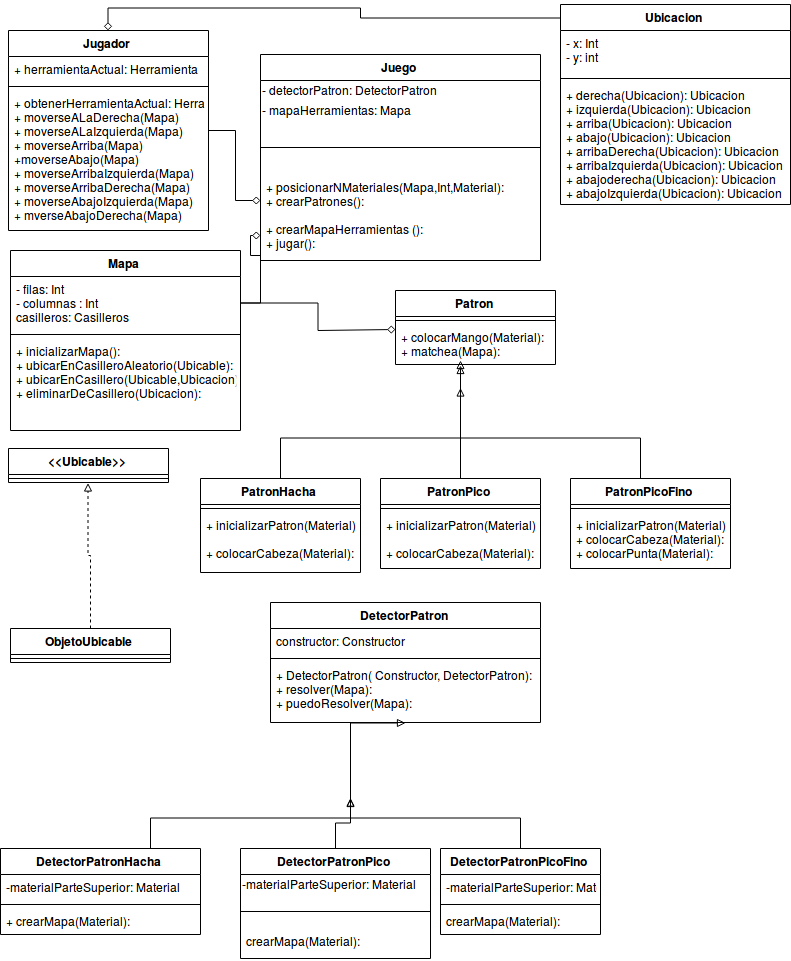

The diagram above was exported from draw.io. Its source (the exported page's mxGraphModel, read from the mxfile embedded in the PNG):
<mxGraphModel dx="1245" dy="1243" grid="1" gridSize="10" guides="1" tooltips="1" connect="1" arrows="1" fold="1" page="1" pageScale="1" pageWidth="827" pageHeight="1169" math="0" shadow="0">
  <root>
    <mxCell id="0" />
    <mxCell id="1" parent="0" />
    <mxCell id="zjc8c9RveZkyntAYynII-19" style="edgeStyle=orthogonalEdgeStyle;rounded=0;orthogonalLoop=1;jettySize=auto;html=1;endArrow=diamond;endFill=0;" edge="1" parent="1" source="zjc8c9RveZkyntAYynII-1" target="zjc8c9RveZkyntAYynII-9">
      <mxGeometry relative="1" as="geometry">
        <Array as="points">
          <mxPoint x="369" y="29" />
          <mxPoint x="369" y="20" />
          <mxPoint x="118" y="20" />
        </Array>
      </mxGeometry>
    </mxCell>
    <mxCell id="zjc8c9RveZkyntAYynII-1" value="Ubicacion" style="swimlane;fontStyle=1;align=center;verticalAlign=top;childLayout=stackLayout;horizontal=1;startSize=26;horizontalStack=0;resizeParent=1;resizeParentMax=0;resizeLast=0;collapsible=1;marginBottom=0;" vertex="1" parent="1">
      <mxGeometry x="570" y="16" width="230" height="200" as="geometry">
        <mxRectangle x="520" y="16" width="90" height="26" as="alternateBounds" />
      </mxGeometry>
    </mxCell>
    <mxCell id="zjc8c9RveZkyntAYynII-2" value="- x: Int&#10;- y: int&#10;" style="text;strokeColor=none;fillColor=none;align=left;verticalAlign=top;spacingLeft=4;spacingRight=4;overflow=hidden;rotatable=0;points=[[0,0.5],[1,0.5]];portConstraint=eastwest;" vertex="1" parent="zjc8c9RveZkyntAYynII-1">
      <mxGeometry y="26" width="230" height="44" as="geometry" />
    </mxCell>
    <mxCell id="zjc8c9RveZkyntAYynII-3" value="" style="line;strokeWidth=1;fillColor=none;align=left;verticalAlign=middle;spacingTop=-1;spacingLeft=3;spacingRight=3;rotatable=0;labelPosition=right;points=[];portConstraint=eastwest;" vertex="1" parent="zjc8c9RveZkyntAYynII-1">
      <mxGeometry y="70" width="230" height="8" as="geometry" />
    </mxCell>
    <mxCell id="zjc8c9RveZkyntAYynII-4" value="+ derecha(Ubicacion): Ubicacion&#10;+ izquierda(Ubicacion): Ubicacion&#10;+ arriba(Ubicacion): Ubicacion&#10;+ abajo(Ubicacion): Ubicacion&#10;+ arribaDerecha(Ubicacion): Ubicacion&#10;+ arribaIzquierda(Ubicacion): Ubicacion&#10;+ abajoderecha(Ubicacion): Ubicacion&#10;+ abajoIzquierda(Ubicacion): Ubicacion&#10;" style="text;strokeColor=none;fillColor=none;align=left;verticalAlign=top;spacingLeft=4;spacingRight=4;overflow=hidden;rotatable=0;points=[[0,0.5],[1,0.5]];portConstraint=eastwest;" vertex="1" parent="zjc8c9RveZkyntAYynII-1">
      <mxGeometry y="78" width="230" height="122" as="geometry" />
    </mxCell>
    <mxCell id="zjc8c9RveZkyntAYynII-5" value="Juego" style="swimlane;fontStyle=1;align=center;verticalAlign=top;childLayout=stackLayout;horizontal=1;startSize=26;horizontalStack=0;resizeParent=1;resizeParentMax=0;resizeLast=0;collapsible=1;marginBottom=0;" vertex="1" parent="1">
      <mxGeometry x="270" y="66" width="280" height="206" as="geometry" />
    </mxCell>
    <mxCell id="zjc8c9RveZkyntAYynII-81" value="- detectorPatron: DetectorPatron" style="text;html=1;resizable=0;points=[];autosize=1;align=left;verticalAlign=top;spacingTop=-4;" vertex="1" parent="zjc8c9RveZkyntAYynII-5">
      <mxGeometry y="26" width="280" height="20" as="geometry" />
    </mxCell>
    <mxCell id="zjc8c9RveZkyntAYynII-82" value="- mapaHerramientas: Mapa" style="text;html=1;resizable=0;points=[];autosize=1;align=left;verticalAlign=top;spacingTop=-4;" vertex="1" parent="zjc8c9RveZkyntAYynII-5">
      <mxGeometry y="46" width="280" height="20" as="geometry" />
    </mxCell>
    <mxCell id="zjc8c9RveZkyntAYynII-7" value="" style="line;strokeWidth=1;fillColor=none;align=left;verticalAlign=middle;spacingTop=-1;spacingLeft=3;spacingRight=3;rotatable=0;labelPosition=right;points=[];portConstraint=eastwest;" vertex="1" parent="zjc8c9RveZkyntAYynII-5">
      <mxGeometry y="66" width="280" height="54" as="geometry" />
    </mxCell>
    <mxCell id="zjc8c9RveZkyntAYynII-8" value="+ posicionarNMateriales(Mapa,Int,Material): &#10;+ crearPatrones(): &#10;&#10;+ crearMapaHerramientas ():&#10;+ jugar():&#10;" style="text;strokeColor=none;fillColor=none;align=left;verticalAlign=top;spacingLeft=4;spacingRight=4;overflow=hidden;rotatable=0;points=[[0,0.5],[1,0.5]];portConstraint=eastwest;" vertex="1" parent="zjc8c9RveZkyntAYynII-5">
      <mxGeometry y="120" width="280" height="86" as="geometry" />
    </mxCell>
    <mxCell id="zjc8c9RveZkyntAYynII-17" style="edgeStyle=orthogonalEdgeStyle;rounded=0;orthogonalLoop=1;jettySize=auto;html=1;entryX=0;entryY=0.5;entryDx=0;entryDy=0;endArrow=diamond;endFill=0;" edge="1" parent="1" source="zjc8c9RveZkyntAYynII-9">
      <mxGeometry relative="1" as="geometry">
        <mxPoint x="270" y="212" as="targetPoint" />
      </mxGeometry>
    </mxCell>
    <mxCell id="zjc8c9RveZkyntAYynII-9" value="Jugador" style="swimlane;fontStyle=1;align=center;verticalAlign=top;childLayout=stackLayout;horizontal=1;startSize=26;horizontalStack=0;resizeParent=1;resizeParentMax=0;resizeLast=0;collapsible=1;marginBottom=0;" vertex="1" parent="1">
      <mxGeometry x="18" y="42" width="200" height="200" as="geometry" />
    </mxCell>
    <mxCell id="zjc8c9RveZkyntAYynII-10" value="+ herramientaActual: Herramienta" style="text;strokeColor=none;fillColor=none;align=left;verticalAlign=top;spacingLeft=4;spacingRight=4;overflow=hidden;rotatable=0;points=[[0,0.5],[1,0.5]];portConstraint=eastwest;" vertex="1" parent="zjc8c9RveZkyntAYynII-9">
      <mxGeometry y="26" width="200" height="26" as="geometry" />
    </mxCell>
    <mxCell id="zjc8c9RveZkyntAYynII-11" value="" style="line;strokeWidth=1;fillColor=none;align=left;verticalAlign=middle;spacingTop=-1;spacingLeft=3;spacingRight=3;rotatable=0;labelPosition=right;points=[];portConstraint=eastwest;" vertex="1" parent="zjc8c9RveZkyntAYynII-9">
      <mxGeometry y="52" width="200" height="8" as="geometry" />
    </mxCell>
    <mxCell id="zjc8c9RveZkyntAYynII-12" value="+ obtenerHerramientaActual: Herramienta&#10;+ moverseALaDerecha(Mapa)&#10;+ moverseALaIzquierda(Mapa)&#10;+ moverseArriba(Mapa)&#10;+moverseAbajo(Mapa)&#10;+ moverseArribaIzquierda(Mapa)&#10;+ moverseArribaDerecha(Mapa)&#10;+ moverseAbajoIzquierda(Mapa)&#10;+ mverseAbajoDerecha(Mapa)" style="text;strokeColor=none;fillColor=none;align=left;verticalAlign=top;spacingLeft=4;spacingRight=4;overflow=hidden;rotatable=0;points=[[0,0.5],[1,0.5]];portConstraint=eastwest;" vertex="1" parent="zjc8c9RveZkyntAYynII-9">
      <mxGeometry y="60" width="200" height="140" as="geometry" />
    </mxCell>
    <mxCell id="zjc8c9RveZkyntAYynII-13" value="Mapa" style="swimlane;fontStyle=1;align=center;verticalAlign=top;childLayout=stackLayout;horizontal=1;startSize=26;horizontalStack=0;resizeParent=1;resizeParentMax=0;resizeLast=0;collapsible=1;marginBottom=0;" vertex="1" parent="1">
      <mxGeometry x="20" y="262" width="230" height="180" as="geometry" />
    </mxCell>
    <mxCell id="zjc8c9RveZkyntAYynII-14" value="- filas: Int&#10;- columnas : Int&#10;casilleros: Casilleros&#10;" style="text;strokeColor=none;fillColor=none;align=left;verticalAlign=top;spacingLeft=4;spacingRight=4;overflow=hidden;rotatable=0;points=[[0,0.5],[1,0.5]];portConstraint=eastwest;" vertex="1" parent="zjc8c9RveZkyntAYynII-13">
      <mxGeometry y="26" width="230" height="54" as="geometry" />
    </mxCell>
    <mxCell id="zjc8c9RveZkyntAYynII-15" value="" style="line;strokeWidth=1;fillColor=none;align=left;verticalAlign=middle;spacingTop=-1;spacingLeft=3;spacingRight=3;rotatable=0;labelPosition=right;points=[];portConstraint=eastwest;" vertex="1" parent="zjc8c9RveZkyntAYynII-13">
      <mxGeometry y="80" width="230" height="8" as="geometry" />
    </mxCell>
    <mxCell id="zjc8c9RveZkyntAYynII-16" value="+ inicializarMapa():&#10;+ ubicarEnCasilleroAleatorio(Ubicable):&#10;+ ubicarEnCasillero(Ubicable,Ubicacion):&#10;+ eliminarDeCasillero(Ubicacion):" style="text;strokeColor=none;fillColor=none;align=left;verticalAlign=top;spacingLeft=4;spacingRight=4;overflow=hidden;rotatable=0;points=[[0,0.5],[1,0.5]];portConstraint=eastwest;" vertex="1" parent="zjc8c9RveZkyntAYynII-13">
      <mxGeometry y="88" width="230" height="92" as="geometry" />
    </mxCell>
    <mxCell id="zjc8c9RveZkyntAYynII-18" style="edgeStyle=orthogonalEdgeStyle;rounded=0;orthogonalLoop=1;jettySize=auto;html=1;endArrow=diamond;endFill=0;" edge="1" parent="1" source="zjc8c9RveZkyntAYynII-14" target="zjc8c9RveZkyntAYynII-8">
      <mxGeometry relative="1" as="geometry">
        <Array as="points">
          <mxPoint x="270" y="315" />
          <mxPoint x="270" y="268" />
          <mxPoint x="260" y="268" />
          <mxPoint x="260" y="246" />
        </Array>
      </mxGeometry>
    </mxCell>
    <mxCell id="zjc8c9RveZkyntAYynII-20" value="&lt;&lt;Ubicable&gt;&gt;" style="swimlane;fontStyle=1;align=center;verticalAlign=top;childLayout=stackLayout;horizontal=1;startSize=26;horizontalStack=0;resizeParent=1;resizeParentMax=0;resizeLast=0;collapsible=1;marginBottom=0;" vertex="1" parent="1">
      <mxGeometry x="18" y="460" width="160" height="34" as="geometry" />
    </mxCell>
    <mxCell id="zjc8c9RveZkyntAYynII-22" value="" style="line;strokeWidth=1;fillColor=none;align=left;verticalAlign=middle;spacingTop=-1;spacingLeft=3;spacingRight=3;rotatable=0;labelPosition=right;points=[];portConstraint=eastwest;" vertex="1" parent="zjc8c9RveZkyntAYynII-20">
      <mxGeometry y="26" width="160" height="8" as="geometry" />
    </mxCell>
    <mxCell id="zjc8c9RveZkyntAYynII-73" style="edgeStyle=orthogonalEdgeStyle;rounded=0;orthogonalLoop=1;jettySize=auto;html=1;entryX=0.5;entryY=1;entryDx=0;entryDy=0;endArrow=block;endFill=0;dashed=1;" edge="1" parent="1" source="zjc8c9RveZkyntAYynII-24" target="zjc8c9RveZkyntAYynII-20">
      <mxGeometry relative="1" as="geometry" />
    </mxCell>
    <mxCell id="zjc8c9RveZkyntAYynII-24" value="ObjetoUbicable" style="swimlane;fontStyle=1;align=center;verticalAlign=top;childLayout=stackLayout;horizontal=1;startSize=26;horizontalStack=0;resizeParent=1;resizeParentMax=0;resizeLast=0;collapsible=1;marginBottom=0;" vertex="1" parent="1">
      <mxGeometry x="20" y="640" width="160" height="34" as="geometry" />
    </mxCell>
    <mxCell id="zjc8c9RveZkyntAYynII-26" value="" style="line;strokeWidth=1;fillColor=none;align=left;verticalAlign=middle;spacingTop=-1;spacingLeft=3;spacingRight=3;rotatable=0;labelPosition=right;points=[];portConstraint=eastwest;" vertex="1" parent="zjc8c9RveZkyntAYynII-24">
      <mxGeometry y="26" width="160" height="8" as="geometry" />
    </mxCell>
    <mxCell id="zjc8c9RveZkyntAYynII-29" value="Patron" style="swimlane;fontStyle=1;align=center;verticalAlign=top;childLayout=stackLayout;horizontal=1;startSize=26;horizontalStack=0;resizeParent=1;resizeParentMax=0;resizeLast=0;collapsible=1;marginBottom=0;" vertex="1" parent="1">
      <mxGeometry x="405" y="302" width="160" height="74" as="geometry" />
    </mxCell>
    <mxCell id="zjc8c9RveZkyntAYynII-31" value="" style="line;strokeWidth=1;fillColor=none;align=left;verticalAlign=middle;spacingTop=-1;spacingLeft=3;spacingRight=3;rotatable=0;labelPosition=right;points=[];portConstraint=eastwest;" vertex="1" parent="zjc8c9RveZkyntAYynII-29">
      <mxGeometry y="26" width="160" height="8" as="geometry" />
    </mxCell>
    <mxCell id="zjc8c9RveZkyntAYynII-32" value="+ colocarMango(Material):&#10;+ matchea(Mapa):&#10;" style="text;strokeColor=none;fillColor=none;align=left;verticalAlign=top;spacingLeft=4;spacingRight=4;overflow=hidden;rotatable=0;points=[[0,0.5],[1,0.5]];portConstraint=eastwest;" vertex="1" parent="zjc8c9RveZkyntAYynII-29">
      <mxGeometry y="34" width="160" height="40" as="geometry" />
    </mxCell>
    <mxCell id="zjc8c9RveZkyntAYynII-77" style="edgeStyle=orthogonalEdgeStyle;rounded=0;orthogonalLoop=1;jettySize=auto;html=1;entryX=0.401;entryY=1.026;entryDx=0;entryDy=0;entryPerimeter=0;endArrow=block;endFill=0;" edge="1" parent="1" source="zjc8c9RveZkyntAYynII-33" target="zjc8c9RveZkyntAYynII-32">
      <mxGeometry relative="1" as="geometry">
        <Array as="points">
          <mxPoint x="290" y="450" />
          <mxPoint x="469" y="450" />
        </Array>
      </mxGeometry>
    </mxCell>
    <mxCell id="zjc8c9RveZkyntAYynII-33" value="PatronHacha" style="swimlane;fontStyle=1;align=center;verticalAlign=top;childLayout=stackLayout;horizontal=1;startSize=26;horizontalStack=0;resizeParent=1;resizeParentMax=0;resizeLast=0;collapsible=1;marginBottom=0;" vertex="1" parent="1">
      <mxGeometry x="210" y="490" width="160" height="94" as="geometry" />
    </mxCell>
    <mxCell id="zjc8c9RveZkyntAYynII-35" value="" style="line;strokeWidth=1;fillColor=none;align=left;verticalAlign=middle;spacingTop=-1;spacingLeft=3;spacingRight=3;rotatable=0;labelPosition=right;points=[];portConstraint=eastwest;" vertex="1" parent="zjc8c9RveZkyntAYynII-33">
      <mxGeometry y="26" width="160" height="8" as="geometry" />
    </mxCell>
    <mxCell id="zjc8c9RveZkyntAYynII-36" value="+ inicializarPatron(Material):&#10;&#10;+ colocarCabeza(Material):&#10;&#10;" style="text;strokeColor=none;fillColor=none;align=left;verticalAlign=top;spacingLeft=4;spacingRight=4;overflow=hidden;rotatable=0;points=[[0,0.5],[1,0.5]];portConstraint=eastwest;" vertex="1" parent="zjc8c9RveZkyntAYynII-33">
      <mxGeometry y="34" width="160" height="60" as="geometry" />
    </mxCell>
    <mxCell id="zjc8c9RveZkyntAYynII-75" style="edgeStyle=orthogonalEdgeStyle;rounded=0;orthogonalLoop=1;jettySize=auto;html=1;entryX=0.406;entryY=0.923;entryDx=0;entryDy=0;entryPerimeter=0;endArrow=block;endFill=0;" edge="1" parent="1" source="zjc8c9RveZkyntAYynII-37" target="zjc8c9RveZkyntAYynII-32">
      <mxGeometry relative="1" as="geometry">
        <Array as="points">
          <mxPoint x="470" y="420" />
          <mxPoint x="470" y="420" />
        </Array>
      </mxGeometry>
    </mxCell>
    <mxCell id="zjc8c9RveZkyntAYynII-37" value="PatronPico" style="swimlane;fontStyle=1;align=center;verticalAlign=top;childLayout=stackLayout;horizontal=1;startSize=26;horizontalStack=0;resizeParent=1;resizeParentMax=0;resizeLast=0;collapsible=1;marginBottom=0;" vertex="1" parent="1">
      <mxGeometry x="390" y="490" width="160" height="90" as="geometry" />
    </mxCell>
    <mxCell id="zjc8c9RveZkyntAYynII-39" value="" style="line;strokeWidth=1;fillColor=none;align=left;verticalAlign=middle;spacingTop=-1;spacingLeft=3;spacingRight=3;rotatable=0;labelPosition=right;points=[];portConstraint=eastwest;" vertex="1" parent="zjc8c9RveZkyntAYynII-37">
      <mxGeometry y="26" width="160" height="8" as="geometry" />
    </mxCell>
    <mxCell id="zjc8c9RveZkyntAYynII-40" value="+ inicializarPatron(Material):&#10;&#10;+ colocarCabeza(Material):&#10;&#10;" style="text;strokeColor=none;fillColor=none;align=left;verticalAlign=top;spacingLeft=4;spacingRight=4;overflow=hidden;rotatable=0;points=[[0,0.5],[1,0.5]];portConstraint=eastwest;" vertex="1" parent="zjc8c9RveZkyntAYynII-37">
      <mxGeometry y="34" width="160" height="56" as="geometry" />
    </mxCell>
    <mxCell id="zjc8c9RveZkyntAYynII-45" style="edgeStyle=orthogonalEdgeStyle;rounded=0;orthogonalLoop=1;jettySize=auto;html=1;entryX=0;entryY=0.5;entryDx=0;entryDy=0;endArrow=diamond;endFill=0;" edge="1" parent="1" source="zjc8c9RveZkyntAYynII-14">
      <mxGeometry relative="1" as="geometry">
        <mxPoint x="405" y="341" as="targetPoint" />
      </mxGeometry>
    </mxCell>
    <mxCell id="zjc8c9RveZkyntAYynII-78" style="edgeStyle=orthogonalEdgeStyle;rounded=0;orthogonalLoop=1;jettySize=auto;html=1;endArrow=block;endFill=0;" edge="1" parent="1" source="zjc8c9RveZkyntAYynII-46">
      <mxGeometry relative="1" as="geometry">
        <mxPoint x="470" y="400" as="targetPoint" />
        <Array as="points">
          <mxPoint x="650" y="450" />
          <mxPoint x="470" y="450" />
        </Array>
      </mxGeometry>
    </mxCell>
    <mxCell id="zjc8c9RveZkyntAYynII-46" value="PatronPicoFino" style="swimlane;fontStyle=1;align=center;verticalAlign=top;childLayout=stackLayout;horizontal=1;startSize=26;horizontalStack=0;resizeParent=1;resizeParentMax=0;resizeLast=0;collapsible=1;marginBottom=0;" vertex="1" parent="1">
      <mxGeometry x="580" y="490" width="160" height="90" as="geometry" />
    </mxCell>
    <mxCell id="zjc8c9RveZkyntAYynII-48" value="" style="line;strokeWidth=1;fillColor=none;align=left;verticalAlign=middle;spacingTop=-1;spacingLeft=3;spacingRight=3;rotatable=0;labelPosition=right;points=[];portConstraint=eastwest;" vertex="1" parent="zjc8c9RveZkyntAYynII-46">
      <mxGeometry y="26" width="160" height="8" as="geometry" />
    </mxCell>
    <mxCell id="zjc8c9RveZkyntAYynII-49" value="+ inicializarPatron(Material):&#10;+ colocarCabeza(Material):&#10;+ colocarPunta(Material): &#10;&#10;&#10;" style="text;strokeColor=none;fillColor=none;align=left;verticalAlign=top;spacingLeft=4;spacingRight=4;overflow=hidden;rotatable=0;points=[[0,0.5],[1,0.5]];portConstraint=eastwest;" vertex="1" parent="zjc8c9RveZkyntAYynII-46">
      <mxGeometry y="34" width="160" height="56" as="geometry" />
    </mxCell>
    <mxCell id="zjc8c9RveZkyntAYynII-53" value="DetectorPatron" style="swimlane;fontStyle=1;align=center;verticalAlign=top;childLayout=stackLayout;horizontal=1;startSize=26;horizontalStack=0;resizeParent=1;resizeParentMax=0;resizeLast=0;collapsible=1;marginBottom=0;" vertex="1" parent="1">
      <mxGeometry x="280" y="614" width="270" height="120" as="geometry" />
    </mxCell>
    <mxCell id="zjc8c9RveZkyntAYynII-54" value="constructor: Constructor" style="text;strokeColor=none;fillColor=none;align=left;verticalAlign=top;spacingLeft=4;spacingRight=4;overflow=hidden;rotatable=0;points=[[0,0.5],[1,0.5]];portConstraint=eastwest;" vertex="1" parent="zjc8c9RveZkyntAYynII-53">
      <mxGeometry y="26" width="270" height="26" as="geometry" />
    </mxCell>
    <mxCell id="zjc8c9RveZkyntAYynII-55" value="" style="line;strokeWidth=1;fillColor=none;align=left;verticalAlign=middle;spacingTop=-1;spacingLeft=3;spacingRight=3;rotatable=0;labelPosition=right;points=[];portConstraint=eastwest;" vertex="1" parent="zjc8c9RveZkyntAYynII-53">
      <mxGeometry y="52" width="270" height="8" as="geometry" />
    </mxCell>
    <mxCell id="zjc8c9RveZkyntAYynII-56" value="+ DetectorPatron( Constructor, DetectorPatron):&#10;+ resolver(Mapa):&#10;+ puedoResolver(Mapa):" style="text;strokeColor=none;fillColor=none;align=left;verticalAlign=top;spacingLeft=4;spacingRight=4;overflow=hidden;rotatable=0;points=[[0,0.5],[1,0.5]];portConstraint=eastwest;" vertex="1" parent="zjc8c9RveZkyntAYynII-53">
      <mxGeometry y="60" width="270" height="60" as="geometry" />
    </mxCell>
    <mxCell id="zjc8c9RveZkyntAYynII-69" style="edgeStyle=orthogonalEdgeStyle;rounded=0;orthogonalLoop=1;jettySize=auto;html=1;entryX=0.5;entryY=1;entryDx=0;entryDy=0;endArrow=block;endFill=0;" edge="1" parent="1" source="zjc8c9RveZkyntAYynII-57" target="zjc8c9RveZkyntAYynII-53">
      <mxGeometry relative="1" as="geometry">
        <Array as="points">
          <mxPoint x="160" y="830" />
          <mxPoint x="360" y="830" />
        </Array>
      </mxGeometry>
    </mxCell>
    <mxCell id="zjc8c9RveZkyntAYynII-57" value="DetectorPatronHacha" style="swimlane;fontStyle=1;align=center;verticalAlign=top;childLayout=stackLayout;horizontal=1;startSize=26;horizontalStack=0;resizeParent=1;resizeParentMax=0;resizeLast=0;collapsible=1;marginBottom=0;" vertex="1" parent="1">
      <mxGeometry x="10" y="860" width="200" height="86" as="geometry" />
    </mxCell>
    <mxCell id="zjc8c9RveZkyntAYynII-58" value="-materialParteSuperior: Material " style="text;strokeColor=none;fillColor=none;align=left;verticalAlign=top;spacingLeft=4;spacingRight=4;overflow=hidden;rotatable=0;points=[[0,0.5],[1,0.5]];portConstraint=eastwest;" vertex="1" parent="zjc8c9RveZkyntAYynII-57">
      <mxGeometry y="26" width="200" height="26" as="geometry" />
    </mxCell>
    <mxCell id="zjc8c9RveZkyntAYynII-59" value="" style="line;strokeWidth=1;fillColor=none;align=left;verticalAlign=middle;spacingTop=-1;spacingLeft=3;spacingRight=3;rotatable=0;labelPosition=right;points=[];portConstraint=eastwest;" vertex="1" parent="zjc8c9RveZkyntAYynII-57">
      <mxGeometry y="52" width="200" height="8" as="geometry" />
    </mxCell>
    <mxCell id="zjc8c9RveZkyntAYynII-60" value="+ crearMapa(Material):&#10;" style="text;strokeColor=none;fillColor=none;align=left;verticalAlign=top;spacingLeft=4;spacingRight=4;overflow=hidden;rotatable=0;points=[[0,0.5],[1,0.5]];portConstraint=eastwest;" vertex="1" parent="zjc8c9RveZkyntAYynII-57">
      <mxGeometry y="60" width="200" height="26" as="geometry" />
    </mxCell>
    <mxCell id="zjc8c9RveZkyntAYynII-70" style="edgeStyle=orthogonalEdgeStyle;rounded=0;orthogonalLoop=1;jettySize=auto;html=1;endArrow=block;endFill=0;" edge="1" parent="1" source="zjc8c9RveZkyntAYynII-61">
      <mxGeometry relative="1" as="geometry">
        <mxPoint x="360" y="810" as="targetPoint" />
      </mxGeometry>
    </mxCell>
    <mxCell id="zjc8c9RveZkyntAYynII-61" value="DetectorPatronPico" style="swimlane;fontStyle=1;align=center;verticalAlign=top;childLayout=stackLayout;horizontal=1;startSize=26;horizontalStack=0;resizeParent=1;resizeParentMax=0;resizeLast=0;collapsible=1;marginBottom=0;" vertex="1" parent="1">
      <mxGeometry x="250" y="860" width="190" height="110" as="geometry" />
    </mxCell>
    <mxCell id="zjc8c9RveZkyntAYynII-83" value="-materialParteSuperior: Material " style="text;html=1;resizable=0;points=[];autosize=1;align=left;verticalAlign=top;spacingTop=-4;" vertex="1" parent="zjc8c9RveZkyntAYynII-61">
      <mxGeometry y="26" width="190" height="20" as="geometry" />
    </mxCell>
    <mxCell id="zjc8c9RveZkyntAYynII-63" value="" style="line;strokeWidth=1;fillColor=none;align=left;verticalAlign=middle;spacingTop=-1;spacingLeft=3;spacingRight=3;rotatable=0;labelPosition=right;points=[];portConstraint=eastwest;" vertex="1" parent="zjc8c9RveZkyntAYynII-61">
      <mxGeometry y="46" width="190" height="34" as="geometry" />
    </mxCell>
    <mxCell id="zjc8c9RveZkyntAYynII-64" value="crearMapa(Material):" style="text;strokeColor=none;fillColor=none;align=left;verticalAlign=top;spacingLeft=4;spacingRight=4;overflow=hidden;rotatable=0;points=[[0,0.5],[1,0.5]];portConstraint=eastwest;" vertex="1" parent="zjc8c9RveZkyntAYynII-61">
      <mxGeometry y="80" width="190" height="30" as="geometry" />
    </mxCell>
    <mxCell id="zjc8c9RveZkyntAYynII-71" style="edgeStyle=orthogonalEdgeStyle;rounded=0;orthogonalLoop=1;jettySize=auto;html=1;endArrow=block;endFill=0;" edge="1" parent="1" source="zjc8c9RveZkyntAYynII-65">
      <mxGeometry relative="1" as="geometry">
        <mxPoint x="360" y="810" as="targetPoint" />
        <Array as="points">
          <mxPoint x="530" y="830" />
          <mxPoint x="360" y="830" />
        </Array>
      </mxGeometry>
    </mxCell>
    <mxCell id="zjc8c9RveZkyntAYynII-65" value="DetectorPatronPicoFino" style="swimlane;fontStyle=1;align=center;verticalAlign=top;childLayout=stackLayout;horizontal=1;startSize=26;horizontalStack=0;resizeParent=1;resizeParentMax=0;resizeLast=0;collapsible=1;marginBottom=0;" vertex="1" parent="1">
      <mxGeometry x="450" y="860" width="160" height="86" as="geometry" />
    </mxCell>
    <mxCell id="zjc8c9RveZkyntAYynII-66" value="-materialParteSuperior: Material " style="text;strokeColor=none;fillColor=none;align=left;verticalAlign=top;spacingLeft=4;spacingRight=4;overflow=hidden;rotatable=0;points=[[0,0.5],[1,0.5]];portConstraint=eastwest;" vertex="1" parent="zjc8c9RveZkyntAYynII-65">
      <mxGeometry y="26" width="160" height="26" as="geometry" />
    </mxCell>
    <mxCell id="zjc8c9RveZkyntAYynII-67" value="" style="line;strokeWidth=1;fillColor=none;align=left;verticalAlign=middle;spacingTop=-1;spacingLeft=3;spacingRight=3;rotatable=0;labelPosition=right;points=[];portConstraint=eastwest;" vertex="1" parent="zjc8c9RveZkyntAYynII-65">
      <mxGeometry y="52" width="160" height="8" as="geometry" />
    </mxCell>
    <mxCell id="zjc8c9RveZkyntAYynII-68" value="crearMapa(Material):" style="text;strokeColor=none;fillColor=none;align=left;verticalAlign=top;spacingLeft=4;spacingRight=4;overflow=hidden;rotatable=0;points=[[0,0.5],[1,0.5]];portConstraint=eastwest;" vertex="1" parent="zjc8c9RveZkyntAYynII-65">
      <mxGeometry y="60" width="160" height="26" as="geometry" />
    </mxCell>
  </root>
</mxGraphModel>